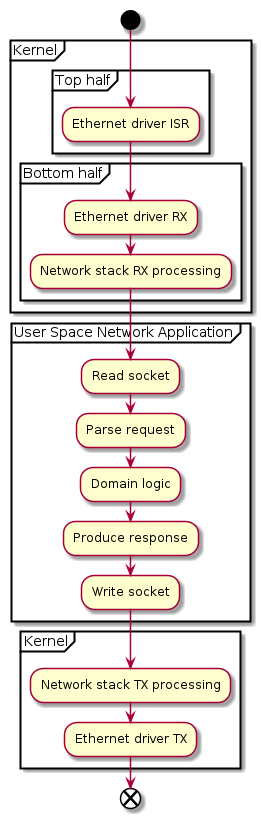

The diagram above was rendered by PlantUML. Its source (embedded in the PNG):
@startuml

start

partition "Kernel" {
   partition "Top half" {
      :Ethernet driver ISR;
   }
   partition "Bottom half" {
      :Ethernet driver RX;
      :Network stack RX processing;
   }
}
partition "User Space Network Application" {
   :Read socket;
   :Parse request;
   :Domain logic;
   :Produce response;
   :Write socket;
}
partition "Kernel" {
   :Network stack TX processing;
   :Ethernet driver TX;
}
end
@enduml